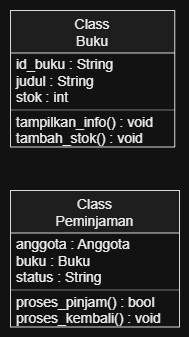

The diagram above was exported from draw.io. Its source (the exported page's mxGraphModel, read from the mxfile embedded in the PNG):
<mxGraphModel dx="1414" dy="857" grid="1" gridSize="10" guides="1" tooltips="1" connect="1" arrows="1" fold="1" page="1" pageScale="1" pageWidth="827" pageHeight="1169" math="0" shadow="0">
  <root>
    <mxCell id="0" />
    <mxCell id="1" parent="0" />
    <UserObject label="" plantUmlData="{&#10;  &quot;data&quot;: &quot;@startuml\nskinparam classAttributeIconSize 0\nhide circle\n\nclass \&quot;Class\\nBuku\&quot; as Buku {\n    id_buku : String\n    judul : String\n    stok : int\n\n    tampilkan_info() : void\n    tambah_stok() : void\n}\n@enduml&quot;,&#10;  &quot;config&quot;: null&#10;}" id="_Uj-7sZd-bBlVEPr-axy-37">
      <mxCell connectable="0" parent="1" style="group;transparentBounds=1;editIcon=1;lockedGroup=0;groupPadding=10;" vertex="1">
        <mxGeometry as="geometry" />
      </mxCell>
    </UserObject>
    <UserObject label="Class&#10;Buku" plantUmlId="cls_2" plantUmlBaseStyle="swimlane;collapsible=0;fontStyle=0;align=center;fontSize=14;fontColor=#000000;startSize=42.489999999999995;spacingLeft=0;fillColor=#F1F1F1;strokeColor=#181818;childLayout=stackLayout;horizontal=1;horizontalStack=0;resizeParent=1;resizeParentMax=0;resizeLast=0;marginBottom=0;stackSpacing=0;marginTop=4;" plantUmlBaseValue="Class&#10;Buku" id="_Uj-7sZd-bBlVEPr-axy-38">
      <mxCell parent="_Uj-7sZd-bBlVEPr-axy-37" style="swimlane;collapsible=0;fontStyle=0;align=center;fontSize=14;fontColor=#000000;startSize=42.489999999999995;spacingLeft=0;fillColor=#F1F1F1;strokeColor=#181818;childLayout=stackLayout;horizontal=1;horizontalStack=0;resizeParent=1;resizeParentMax=0;resizeLast=0;marginBottom=0;stackSpacing=0;marginTop=4;" vertex="1">
        <mxGeometry height="136.45" width="164.13" x="30" y="30" as="geometry" />
      </mxCell>
    </UserObject>
    <UserObject label="id_buku : String" plantUmlId="mb_3" plantUmlBaseStyle="text;html=1;align=left;verticalAlign=middle;spacingLeft=4;spacingRight=4;rotatable=0;fillColor=none;strokeColor=none;fontSize=14;fontColor=#000000;fontStyle=0;points=[[0,0.5],[1,0.5]];portConstraint=eastwest;whiteSpace=wrap;" plantUmlBaseValue="id_buku : String" id="_Uj-7sZd-bBlVEPr-axy-39">
      <mxCell parent="_Uj-7sZd-bBlVEPr-axy-38" style="text;html=1;align=left;verticalAlign=middle;spacingLeft=4;spacingRight=4;rotatable=0;fillColor=none;strokeColor=none;fontSize=14;fontColor=#000000;fontStyle=0;points=[[0,0.5],[1,0.5]];portConstraint=eastwest;whiteSpace=wrap;" vertex="1">
        <mxGeometry height="16.49" width="164.13" y="46" as="geometry" />
      </mxCell>
    </UserObject>
    <UserObject label="judul : String" plantUmlId="mb_4" plantUmlBaseStyle="text;html=1;align=left;verticalAlign=middle;spacingLeft=4;spacingRight=4;rotatable=0;fillColor=none;strokeColor=none;fontSize=14;fontColor=#000000;fontStyle=0;points=[[0,0.5],[1,0.5]];portConstraint=eastwest;whiteSpace=wrap;" plantUmlBaseValue="judul : String" id="_Uj-7sZd-bBlVEPr-axy-40">
      <mxCell parent="_Uj-7sZd-bBlVEPr-axy-38" style="text;html=1;align=left;verticalAlign=middle;spacingLeft=4;spacingRight=4;rotatable=0;fillColor=none;strokeColor=none;fontSize=14;fontColor=#000000;fontStyle=0;points=[[0,0.5],[1,0.5]];portConstraint=eastwest;whiteSpace=wrap;" vertex="1">
        <mxGeometry height="16.49" width="164.13" y="62.489999999999995" as="geometry" />
      </mxCell>
    </UserObject>
    <UserObject label="stok : int" plantUmlId="mb_5" plantUmlBaseStyle="text;html=1;align=left;verticalAlign=middle;spacingLeft=4;spacingRight=4;rotatable=0;fillColor=none;strokeColor=none;fontSize=14;fontColor=#000000;fontStyle=0;points=[[0,0.5],[1,0.5]];portConstraint=eastwest;whiteSpace=wrap;" plantUmlBaseValue="stok : int" id="_Uj-7sZd-bBlVEPr-axy-41">
      <mxCell parent="_Uj-7sZd-bBlVEPr-axy-38" style="text;html=1;align=left;verticalAlign=middle;spacingLeft=4;spacingRight=4;rotatable=0;fillColor=none;strokeColor=none;fontSize=14;fontColor=#000000;fontStyle=0;points=[[0,0.5],[1,0.5]];portConstraint=eastwest;whiteSpace=wrap;" vertex="1">
        <mxGeometry height="16.49" width="164.13" y="78.97999999999999" as="geometry" />
      </mxCell>
    </UserObject>
    <UserObject label="" plantUmlId="clssep_6" plantUmlBaseStyle="line;strokeWidth=0.5;strokeColor=#181818;fillColor=none;align=left;verticalAlign=middle;rotatable=0;labelPosition=right;points=[];portConstraint=eastwest;connectable=0;" plantUmlBaseValue="" id="_Uj-7sZd-bBlVEPr-axy-42">
      <mxCell parent="_Uj-7sZd-bBlVEPr-axy-38" style="line;strokeWidth=0.5;strokeColor=#181818;fillColor=none;align=left;verticalAlign=middle;rotatable=0;labelPosition=right;points=[];portConstraint=eastwest;connectable=0;" vertex="1">
        <mxGeometry height="8" width="164.13" y="95.46999999999998" as="geometry" />
      </mxCell>
    </UserObject>
    <UserObject label="tampilkan_info() : void" plantUmlId="mb_7" plantUmlBaseStyle="text;html=1;align=left;verticalAlign=middle;spacingLeft=4;spacingRight=4;rotatable=0;fillColor=none;strokeColor=none;fontSize=14;fontColor=#000000;fontStyle=0;points=[[0,0.5],[1,0.5]];portConstraint=eastwest;whiteSpace=wrap;" plantUmlBaseValue="tampilkan_info() : void" id="_Uj-7sZd-bBlVEPr-axy-43">
      <mxCell parent="_Uj-7sZd-bBlVEPr-axy-38" style="text;html=1;align=left;verticalAlign=middle;spacingLeft=4;spacingRight=4;rotatable=0;fillColor=none;strokeColor=none;fontSize=14;fontColor=#000000;fontStyle=0;points=[[0,0.5],[1,0.5]];portConstraint=eastwest;whiteSpace=wrap;" vertex="1">
        <mxGeometry height="16.49" width="164.13" y="103.46999999999998" as="geometry" />
      </mxCell>
    </UserObject>
    <UserObject label="tambah_stok() : void" plantUmlId="mb_8" plantUmlBaseStyle="text;html=1;align=left;verticalAlign=middle;spacingLeft=4;spacingRight=4;rotatable=0;fillColor=none;strokeColor=none;fontSize=14;fontColor=#000000;fontStyle=0;points=[[0,0.5],[1,0.5]];portConstraint=eastwest;whiteSpace=wrap;" plantUmlBaseValue="tambah_stok() : void" id="_Uj-7sZd-bBlVEPr-axy-44">
      <mxCell parent="_Uj-7sZd-bBlVEPr-axy-38" style="text;html=1;align=left;verticalAlign=middle;spacingLeft=4;spacingRight=4;rotatable=0;fillColor=none;strokeColor=none;fontSize=14;fontColor=#000000;fontStyle=0;points=[[0,0.5],[1,0.5]];portConstraint=eastwest;whiteSpace=wrap;" vertex="1">
        <mxGeometry height="16.49" width="164.13" y="119.95999999999998" as="geometry" />
      </mxCell>
    </UserObject>
    <UserObject label="" plantUmlData="{&#10;  &quot;data&quot;: &quot;@startuml\nskinparam classAttributeIconSize 0\nhide circle\n\nclass \&quot;Class\\nPeminjaman\&quot; as Peminjaman {\n    anggota : Anggota\n    buku : Buku\n    status : String\n\n    proses_pinjam() : bool\n    proses_kembali() : void\n}\n@enduml\n&quot;,&#10;  &quot;config&quot;: null&#10;}" id="_Uj-7sZd-bBlVEPr-axy-45">
      <mxCell connectable="0" parent="1" style="group;transparentBounds=1;editIcon=1;lockedGroup=0;groupPadding=10;" vertex="1">
        <mxGeometry as="geometry" />
      </mxCell>
    </UserObject>
    <UserObject label="Class&#10;Peminjaman" plantUmlId="cls_2" plantUmlBaseStyle="swimlane;collapsible=0;fontStyle=0;align=center;fontSize=14;fontColor=#000000;startSize=42.489999999999995;spacingLeft=0;fillColor=#F1F1F1;strokeColor=#181818;childLayout=stackLayout;horizontal=1;horizontalStack=0;resizeParent=1;resizeParentMax=0;resizeLast=0;marginBottom=0;stackSpacing=0;marginTop=4;" plantUmlBaseValue="Class&#10;Peminjaman" id="_Uj-7sZd-bBlVEPr-axy-46">
      <mxCell parent="_Uj-7sZd-bBlVEPr-axy-45" style="swimlane;collapsible=0;fontStyle=0;align=center;fontSize=14;fontColor=#000000;startSize=42.489999999999995;spacingLeft=0;fillColor=#F1F1F1;strokeColor=#181818;childLayout=stackLayout;horizontal=1;horizontalStack=0;resizeParent=1;resizeParentMax=0;resizeLast=0;marginBottom=0;stackSpacing=0;marginTop=4;" vertex="1">
        <mxGeometry height="136.45" width="169" x="30" y="210" as="geometry" />
      </mxCell>
    </UserObject>
    <UserObject label="anggota : Anggota" plantUmlId="mb_3" plantUmlBaseStyle="text;html=1;align=left;verticalAlign=middle;spacingLeft=4;spacingRight=4;rotatable=0;fillColor=none;strokeColor=none;fontSize=14;fontColor=#000000;fontStyle=0;points=[[0,0.5],[1,0.5]];portConstraint=eastwest;whiteSpace=wrap;" plantUmlBaseValue="anggota : Anggota" id="_Uj-7sZd-bBlVEPr-axy-47">
      <mxCell parent="_Uj-7sZd-bBlVEPr-axy-46" style="text;html=1;align=left;verticalAlign=middle;spacingLeft=4;spacingRight=4;rotatable=0;fillColor=none;strokeColor=none;fontSize=14;fontColor=#000000;fontStyle=0;points=[[0,0.5],[1,0.5]];portConstraint=eastwest;whiteSpace=wrap;" vertex="1">
        <mxGeometry height="16.49" width="169" y="46" as="geometry" />
      </mxCell>
    </UserObject>
    <UserObject label="buku : Buku" plantUmlId="mb_4" plantUmlBaseStyle="text;html=1;align=left;verticalAlign=middle;spacingLeft=4;spacingRight=4;rotatable=0;fillColor=none;strokeColor=none;fontSize=14;fontColor=#000000;fontStyle=0;points=[[0,0.5],[1,0.5]];portConstraint=eastwest;whiteSpace=wrap;" plantUmlBaseValue="buku : Buku" id="_Uj-7sZd-bBlVEPr-axy-48">
      <mxCell parent="_Uj-7sZd-bBlVEPr-axy-46" style="text;html=1;align=left;verticalAlign=middle;spacingLeft=4;spacingRight=4;rotatable=0;fillColor=none;strokeColor=none;fontSize=14;fontColor=#000000;fontStyle=0;points=[[0,0.5],[1,0.5]];portConstraint=eastwest;whiteSpace=wrap;" vertex="1">
        <mxGeometry height="16.49" width="169" y="62.489999999999995" as="geometry" />
      </mxCell>
    </UserObject>
    <UserObject label="status : String" plantUmlId="mb_5" plantUmlBaseStyle="text;html=1;align=left;verticalAlign=middle;spacingLeft=4;spacingRight=4;rotatable=0;fillColor=none;strokeColor=none;fontSize=14;fontColor=#000000;fontStyle=0;points=[[0,0.5],[1,0.5]];portConstraint=eastwest;whiteSpace=wrap;" plantUmlBaseValue="status : String" id="_Uj-7sZd-bBlVEPr-axy-49">
      <mxCell parent="_Uj-7sZd-bBlVEPr-axy-46" style="text;html=1;align=left;verticalAlign=middle;spacingLeft=4;spacingRight=4;rotatable=0;fillColor=none;strokeColor=none;fontSize=14;fontColor=#000000;fontStyle=0;points=[[0,0.5],[1,0.5]];portConstraint=eastwest;whiteSpace=wrap;" vertex="1">
        <mxGeometry height="16.49" width="169" y="78.97999999999999" as="geometry" />
      </mxCell>
    </UserObject>
    <UserObject label="" plantUmlId="clssep_6" plantUmlBaseStyle="line;strokeWidth=0.5;strokeColor=#181818;fillColor=none;align=left;verticalAlign=middle;rotatable=0;labelPosition=right;points=[];portConstraint=eastwest;connectable=0;" plantUmlBaseValue="" id="_Uj-7sZd-bBlVEPr-axy-50">
      <mxCell parent="_Uj-7sZd-bBlVEPr-axy-46" style="line;strokeWidth=0.5;strokeColor=#181818;fillColor=none;align=left;verticalAlign=middle;rotatable=0;labelPosition=right;points=[];portConstraint=eastwest;connectable=0;" vertex="1">
        <mxGeometry height="8" width="169" y="95.46999999999998" as="geometry" />
      </mxCell>
    </UserObject>
    <UserObject label="proses_pinjam() : bool" plantUmlId="mb_7" plantUmlBaseStyle="text;html=1;align=left;verticalAlign=middle;spacingLeft=4;spacingRight=4;rotatable=0;fillColor=none;strokeColor=none;fontSize=14;fontColor=#000000;fontStyle=0;points=[[0,0.5],[1,0.5]];portConstraint=eastwest;whiteSpace=wrap;" plantUmlBaseValue="proses_pinjam() : bool" id="_Uj-7sZd-bBlVEPr-axy-51">
      <mxCell parent="_Uj-7sZd-bBlVEPr-axy-46" style="text;html=1;align=left;verticalAlign=middle;spacingLeft=4;spacingRight=4;rotatable=0;fillColor=none;strokeColor=none;fontSize=14;fontColor=#000000;fontStyle=0;points=[[0,0.5],[1,0.5]];portConstraint=eastwest;whiteSpace=wrap;" vertex="1">
        <mxGeometry height="16.49" width="169" y="103.46999999999998" as="geometry" />
      </mxCell>
    </UserObject>
    <UserObject label="proses_kembali() : void" plantUmlId="mb_8" plantUmlBaseStyle="text;html=1;align=left;verticalAlign=middle;spacingLeft=4;spacingRight=4;rotatable=0;fillColor=none;strokeColor=none;fontSize=14;fontColor=#000000;fontStyle=0;points=[[0,0.5],[1,0.5]];portConstraint=eastwest;whiteSpace=wrap;" plantUmlBaseValue="proses_kembali() : void" id="_Uj-7sZd-bBlVEPr-axy-52">
      <mxCell parent="_Uj-7sZd-bBlVEPr-axy-46" style="text;html=1;align=left;verticalAlign=middle;spacingLeft=4;spacingRight=4;rotatable=0;fillColor=none;strokeColor=none;fontSize=14;fontColor=#000000;fontStyle=0;points=[[0,0.5],[1,0.5]];portConstraint=eastwest;whiteSpace=wrap;" vertex="1">
        <mxGeometry height="16.49" width="169" y="119.95999999999998" as="geometry" />
      </mxCell>
    </UserObject>
  </root>
</mxGraphModel>